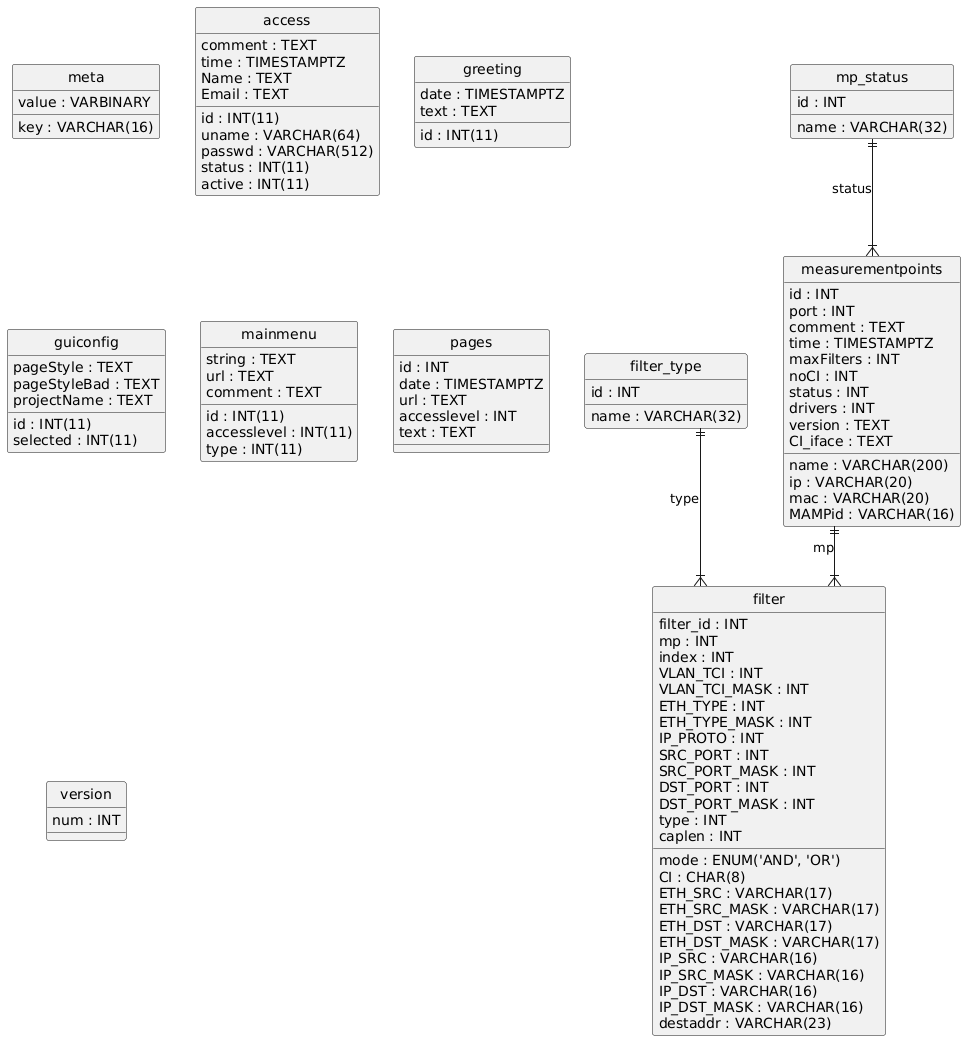

The diagram above was rendered by PlantUML. Its source (embedded in the PNG):
@startuml
hide circle
skinparam linetype ortho

entity "meta" as meta {
  key : VARCHAR(16)
  value : VARBINARY
}

entity "access" as access {
  id : INT(11)
  uname : VARCHAR(64)
  passwd : VARCHAR(512)
  status : INT(11)
  comment : TEXT
  time : TIMESTAMPTZ
  Name : TEXT
  Email : TEXT
  active : INT(11)
}

entity "greeting" as greeting {
  id : INT(11)
  date : TIMESTAMPTZ
  text : TEXT
}

entity "guiconfig" as guiconfig {
  id : INT(11)
  selected : INT(11)
  pageStyle : TEXT
  pageStyleBad : TEXT
  projectName : TEXT
}

entity "mainmenu" as mainmenu {
  id : INT(11)
  string : TEXT
  url : TEXT
  accesslevel : INT(11)
  comment : TEXT
  type : INT(11)
}

entity "filter_type" as filter_type {
  id : INT
  name : VARCHAR(32)
}

entity "mp_status" as mp_status {
  id : INT
  name : VARCHAR(32)
}

entity "measurementpoints" as measurementpoints {
  id : INT
  name : VARCHAR(200)
  ip : VARCHAR(20)
  port : INT
  mac : VARCHAR(20)
  comment : TEXT
  time : TIMESTAMPTZ
  MAMPid : VARCHAR(16)
  maxFilters : INT
  noCI : INT
  status : INT
  drivers : INT
  version : TEXT
  CI_iface : TEXT
}

entity "pages" as pages {
  id : INT
  date : TIMESTAMPTZ
  url : TEXT
  accesslevel : INT
  text : TEXT
}

entity "filter" as filter {
  filter_id : INT
  mp : INT
  mode : ENUM('AND', 'OR')
  index : INT
  CI : CHAR(8)
  VLAN_TCI : INT
  VLAN_TCI_MASK : INT
  ETH_TYPE : INT
  ETH_TYPE_MASK : INT
  ETH_SRC : VARCHAR(17)
  ETH_SRC_MASK : VARCHAR(17)
  ETH_DST : VARCHAR(17)
  ETH_DST_MASK : VARCHAR(17)
  IP_PROTO : INT
  IP_SRC : VARCHAR(16)
  IP_SRC_MASK : VARCHAR(16)
  IP_DST : VARCHAR(16)
  IP_DST_MASK : VARCHAR(16)
  SRC_PORT : INT
  SRC_PORT_MASK : INT
  DST_PORT : INT
  DST_PORT_MASK : INT
  destaddr : VARCHAR(23)
  type : INT
  caplen : INT
}

entity "version" as version {
  num : INT
}

mp_status ||--|{ measurementpoints : "status"
measurementpoints ||--|{ filter : "mp"
filter_type ||--|{ filter : "type"
@enduml